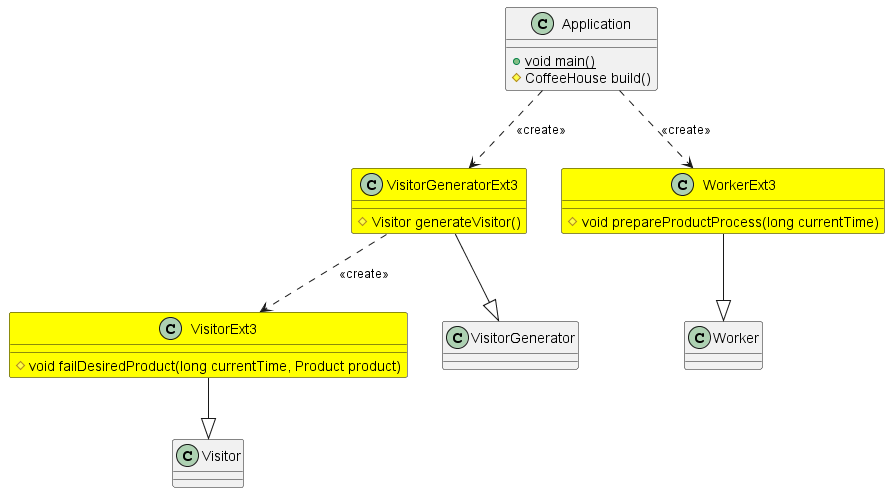

The diagram above was rendered by PlantUML. Its source (embedded in the PNG):
@startuml
class Application {
    + {static} void main()
    # CoffeeHouse build()
}
class VisitorGeneratorExt3 #Yellow{
    # Visitor generateVisitor()
}
class WorkerExt3 #Yellow{
    # void prepareProductProcess(long currentTime)
}
class VisitorExt3 #Yellow{
    # void failDesiredProduct(long currentTime, Product product)
}
VisitorGeneratorExt3 ..> VisitorExt3: <<create>>
VisitorGeneratorExt3 --|> VisitorGenerator
WorkerExt3 --|> Worker
VisitorExt3 --|> Visitor
Application ..> VisitorGeneratorExt3: <<create>>
Application ..> WorkerExt3: <<create>>
@enduml